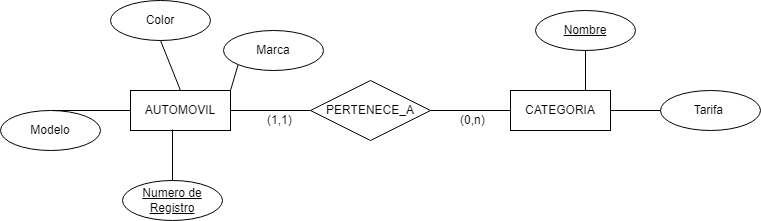

The diagram above was exported from draw.io. Its source (the exported page's mxGraphModel, read from the mxfile embedded in the PNG):
<mxGraphModel dx="2208" dy="756" grid="1" gridSize="10" guides="1" tooltips="1" connect="1" arrows="1" fold="1" page="1" pageScale="1" pageWidth="827" pageHeight="1169" math="0" shadow="0">
  <root>
    <mxCell id="tGw_5d0gmtMsNdhV1B7g-0" />
    <mxCell id="tGw_5d0gmtMsNdhV1B7g-1" parent="tGw_5d0gmtMsNdhV1B7g-0" />
    <mxCell id="tGw_5d0gmtMsNdhV1B7g-5" style="edgeStyle=none;rounded=0;orthogonalLoop=1;jettySize=auto;html=1;exitX=1;exitY=0.5;exitDx=0;exitDy=0;endArrow=none;endFill=0;" edge="1" parent="tGw_5d0gmtMsNdhV1B7g-1" source="tGw_5d0gmtMsNdhV1B7g-2" target="tGw_5d0gmtMsNdhV1B7g-4">
      <mxGeometry relative="1" as="geometry" />
    </mxCell>
    <mxCell id="tGw_5d0gmtMsNdhV1B7g-2" value="AUTOMOVIL" style="whiteSpace=wrap;html=1;align=center;" vertex="1" parent="tGw_5d0gmtMsNdhV1B7g-1">
      <mxGeometry x="90" y="210" width="100" height="40" as="geometry" />
    </mxCell>
    <mxCell id="tGw_5d0gmtMsNdhV1B7g-19" style="edgeStyle=none;rounded=0;orthogonalLoop=1;jettySize=auto;html=1;exitX=1;exitY=0.5;exitDx=0;exitDy=0;entryX=0;entryY=0.5;entryDx=0;entryDy=0;endArrow=none;endFill=0;" edge="1" parent="tGw_5d0gmtMsNdhV1B7g-1" source="tGw_5d0gmtMsNdhV1B7g-3" target="tGw_5d0gmtMsNdhV1B7g-17">
      <mxGeometry relative="1" as="geometry" />
    </mxCell>
    <mxCell id="tGw_5d0gmtMsNdhV1B7g-3" value="CATEGORIA" style="whiteSpace=wrap;html=1;align=center;" vertex="1" parent="tGw_5d0gmtMsNdhV1B7g-1">
      <mxGeometry x="470" y="210" width="100" height="40" as="geometry" />
    </mxCell>
    <mxCell id="tGw_5d0gmtMsNdhV1B7g-6" style="edgeStyle=none;rounded=0;orthogonalLoop=1;jettySize=auto;html=1;exitX=1;exitY=0.5;exitDx=0;exitDy=0;entryX=0;entryY=0.5;entryDx=0;entryDy=0;endArrow=none;endFill=0;" edge="1" parent="tGw_5d0gmtMsNdhV1B7g-1" source="tGw_5d0gmtMsNdhV1B7g-4" target="tGw_5d0gmtMsNdhV1B7g-3">
      <mxGeometry relative="1" as="geometry" />
    </mxCell>
    <mxCell id="tGw_5d0gmtMsNdhV1B7g-4" value="PERTENECE_A" style="shape=rhombus;perimeter=rhombusPerimeter;whiteSpace=wrap;html=1;align=center;" vertex="1" parent="tGw_5d0gmtMsNdhV1B7g-1">
      <mxGeometry x="270" y="200" width="120" height="60" as="geometry" />
    </mxCell>
    <mxCell id="tGw_5d0gmtMsNdhV1B7g-8" style="edgeStyle=none;rounded=0;orthogonalLoop=1;jettySize=auto;html=1;exitX=0.5;exitY=0;exitDx=0;exitDy=0;entryX=0.42;entryY=0.975;entryDx=0;entryDy=0;entryPerimeter=0;endArrow=none;endFill=0;" edge="1" parent="tGw_5d0gmtMsNdhV1B7g-1" source="tGw_5d0gmtMsNdhV1B7g-7" target="tGw_5d0gmtMsNdhV1B7g-2">
      <mxGeometry relative="1" as="geometry" />
    </mxCell>
    <mxCell id="tGw_5d0gmtMsNdhV1B7g-7" value="&lt;u&gt;Numero de Registro&lt;/u&gt;" style="ellipse;whiteSpace=wrap;html=1;align=center;" vertex="1" parent="tGw_5d0gmtMsNdhV1B7g-1">
      <mxGeometry x="82" y="300" width="100" height="40" as="geometry" />
    </mxCell>
    <mxCell id="tGw_5d0gmtMsNdhV1B7g-13" style="edgeStyle=none;rounded=0;orthogonalLoop=1;jettySize=auto;html=1;exitX=0.5;exitY=1;exitDx=0;exitDy=0;entryX=0.5;entryY=0;entryDx=0;entryDy=0;endArrow=none;endFill=0;" edge="1" parent="tGw_5d0gmtMsNdhV1B7g-1" source="tGw_5d0gmtMsNdhV1B7g-9" target="tGw_5d0gmtMsNdhV1B7g-2">
      <mxGeometry relative="1" as="geometry" />
    </mxCell>
    <mxCell id="tGw_5d0gmtMsNdhV1B7g-9" value="Color" style="ellipse;whiteSpace=wrap;html=1;align=center;" vertex="1" parent="tGw_5d0gmtMsNdhV1B7g-1">
      <mxGeometry x="70" y="120" width="100" height="40" as="geometry" />
    </mxCell>
    <mxCell id="tGw_5d0gmtMsNdhV1B7g-14" style="edgeStyle=none;rounded=0;orthogonalLoop=1;jettySize=auto;html=1;exitX=0.5;exitY=0;exitDx=0;exitDy=0;entryX=0;entryY=0.5;entryDx=0;entryDy=0;endArrow=none;endFill=0;" edge="1" parent="tGw_5d0gmtMsNdhV1B7g-1" source="tGw_5d0gmtMsNdhV1B7g-10" target="tGw_5d0gmtMsNdhV1B7g-2">
      <mxGeometry relative="1" as="geometry" />
    </mxCell>
    <mxCell id="tGw_5d0gmtMsNdhV1B7g-10" value="Modelo" style="ellipse;whiteSpace=wrap;html=1;align=center;" vertex="1" parent="tGw_5d0gmtMsNdhV1B7g-1">
      <mxGeometry x="-40" y="230" width="100" height="40" as="geometry" />
    </mxCell>
    <mxCell id="tGw_5d0gmtMsNdhV1B7g-12" style="edgeStyle=none;rounded=0;orthogonalLoop=1;jettySize=auto;html=1;exitX=0;exitY=1;exitDx=0;exitDy=0;entryX=1;entryY=0;entryDx=0;entryDy=0;endArrow=none;endFill=0;" edge="1" parent="tGw_5d0gmtMsNdhV1B7g-1" source="tGw_5d0gmtMsNdhV1B7g-11" target="tGw_5d0gmtMsNdhV1B7g-2">
      <mxGeometry relative="1" as="geometry" />
    </mxCell>
    <mxCell id="tGw_5d0gmtMsNdhV1B7g-11" value="Marca" style="ellipse;whiteSpace=wrap;html=1;align=center;" vertex="1" parent="tGw_5d0gmtMsNdhV1B7g-1">
      <mxGeometry x="183" y="150" width="100" height="40" as="geometry" />
    </mxCell>
    <mxCell id="tGw_5d0gmtMsNdhV1B7g-16" style="edgeStyle=none;rounded=0;orthogonalLoop=1;jettySize=auto;html=1;exitX=0.5;exitY=1;exitDx=0;exitDy=0;entryX=0.75;entryY=0;entryDx=0;entryDy=0;endArrow=none;endFill=0;" edge="1" parent="tGw_5d0gmtMsNdhV1B7g-1" source="tGw_5d0gmtMsNdhV1B7g-15" target="tGw_5d0gmtMsNdhV1B7g-3">
      <mxGeometry relative="1" as="geometry" />
    </mxCell>
    <mxCell id="tGw_5d0gmtMsNdhV1B7g-15" value="Nombre" style="ellipse;whiteSpace=wrap;html=1;align=center;fontStyle=4;" vertex="1" parent="tGw_5d0gmtMsNdhV1B7g-1">
      <mxGeometry x="495" y="130" width="100" height="40" as="geometry" />
    </mxCell>
    <mxCell id="tGw_5d0gmtMsNdhV1B7g-17" value="Tarifa&amp;nbsp;" style="ellipse;whiteSpace=wrap;html=1;align=center;" vertex="1" parent="tGw_5d0gmtMsNdhV1B7g-1">
      <mxGeometry x="620" y="210" width="100" height="40" as="geometry" />
    </mxCell>
    <mxCell id="tGw_5d0gmtMsNdhV1B7g-20" value="(1,1)" style="text;strokeColor=none;fillColor=none;spacingLeft=4;spacingRight=4;overflow=hidden;rotatable=0;points=[[0,0.5],[1,0.5]];portConstraint=eastwest;fontSize=12;" vertex="1" parent="tGw_5d0gmtMsNdhV1B7g-1">
      <mxGeometry x="221" y="226" width="40" height="30" as="geometry" />
    </mxCell>
    <mxCell id="tGw_5d0gmtMsNdhV1B7g-21" value="(0,n)" style="text;strokeColor=none;fillColor=none;spacingLeft=4;spacingRight=4;overflow=hidden;rotatable=0;points=[[0,0.5],[1,0.5]];portConstraint=eastwest;fontSize=12;" vertex="1" parent="tGw_5d0gmtMsNdhV1B7g-1">
      <mxGeometry x="414" y="226" width="40" height="30" as="geometry" />
    </mxCell>
  </root>
</mxGraphModel>